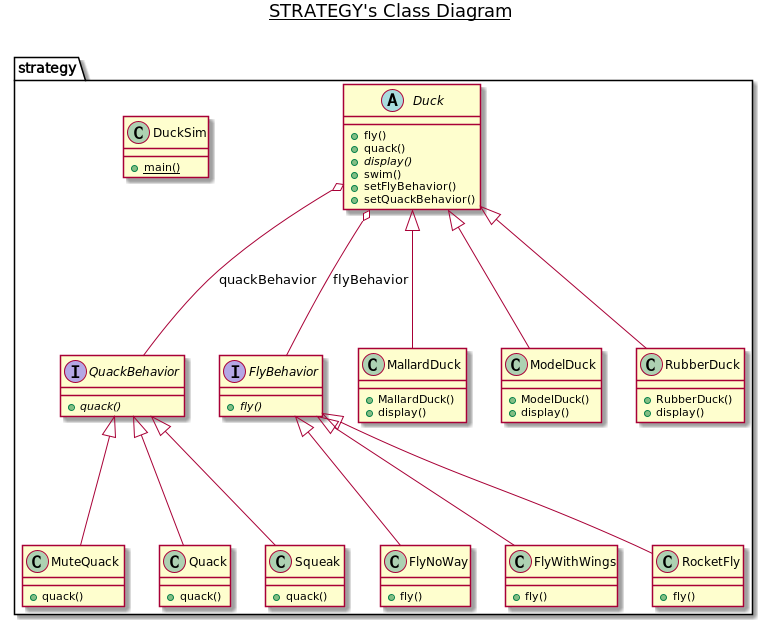

The diagram above was rendered by PlantUML. Its source (embedded in the PNG):
@startuml

title __STRATEGY's Class Diagram__\n

  package strategy {
    abstract class Duck {
        + fly()
        + quack()
        {abstract} + display()
        + swim()
        + setFlyBehavior()
        + setQuackBehavior()
    }
  }
  

  package strategy {
    class DuckSim {
        {static} + main()
    }
  }
  

  package strategy {
    interface FlyBehavior {
        {abstract} + fly()
    }
  }
  

  package strategy {
    class FlyNoWay {
        + fly()
    }
  }
  

  package strategy {
    class FlyWithWings {
        + fly()
    }
  }
  

  package strategy {
    class MallardDuck {
        + MallardDuck()
        + display()
    }
  }
  

  package strategy {
    class ModelDuck {
        + ModelDuck()
        + display()
    }
  }
  

  package strategy {
    class MuteQuack {
        + quack()
    }
  }
  

  package strategy {
    class Quack {
        + quack()
    }
  }
  

  package strategy {
    interface QuackBehavior {
        {abstract} + quack()
    }
  }
  

  package strategy {
    class RocketFly {
        + fly()
    }
  }
  

  package strategy {
    class RubberDuck {
        + RubberDuck()
        + display()
    }
  }
  

  package strategy {
    class Squeak {
        + quack()
    }
  }
  

  Duck o-- FlyBehavior : flyBehavior
  Duck o-- QuackBehavior : quackBehavior
  FlyNoWay -up-|> FlyBehavior
  FlyWithWings -up-|> FlyBehavior
  MallardDuck -up-|> Duck
  ModelDuck -up-|> Duck
  MuteQuack -up-|> QuackBehavior
  Quack -up-|> QuackBehavior
  RocketFly -up-|> FlyBehavior
  RubberDuck -up-|> Duck
  Squeak -up-|> QuackBehavior

@enduml